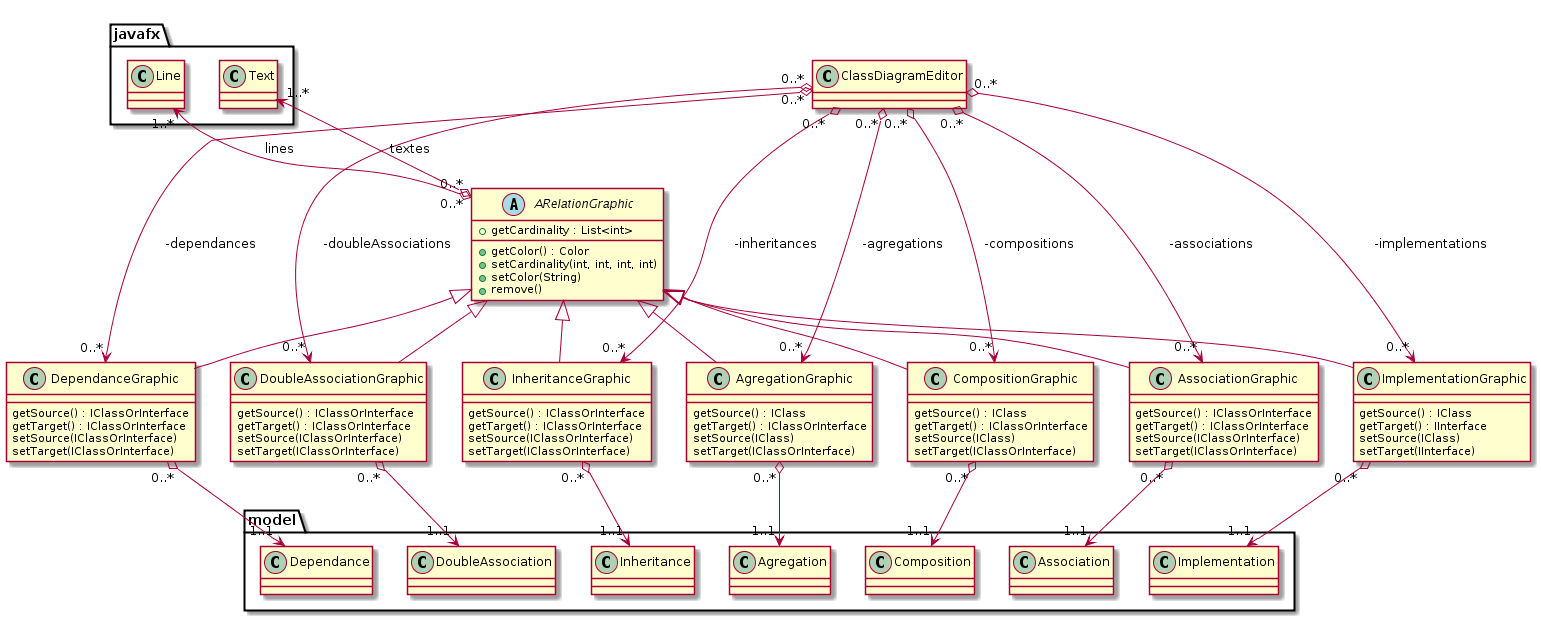

The diagram above was rendered by PlantUML. Its source (embedded in the PNG):
@startuml

class ClassDiagramEditor

package javafx {
    class Text
    class Line
}

package model {
    class Association
    class Composition
    class Agregation
    class DoubleAssociation
    class Dependance
    class Inheritance
    class Implementation
}

abstract ARelationGraphic

class AssociationGraphic
class CompositionGraphic
class AgregationGraphic
class DoubleAssociationGraphic
class DependanceGraphic
class InheritanceGraphic
class ImplementationGraphic

'-----------------------------
'---------DEFINITIONS
'----------------------------- 

abstract ARelationGraphic {
    + getCardinality : List<int>
    + getColor() : Color
    + setCardinality(int, int, int, int)
    + setColor(String)
    + remove()
}

class AssociationGraphic {
    getSource() : IClassOrInterface
    getTarget() : IClassOrInterface
    setSource(IClassOrInterface)
    setTarget(IClassOrInterface)
}
class CompositionGraphic {
    getSource() : IClass
    getTarget() : IClassOrInterface
    setSource(IClass)
    setTarget(IClassOrInterface)
}
class AgregationGraphic {
    getSource() : IClass
    getTarget() : IClassOrInterface
    setSource(IClass) 
    setTarget(IClassOrInterface)
}
class DoubleAssociationGraphic {
    getSource() : IClassOrInterface
    getTarget() : IClassOrInterface
    setSource(IClassOrInterface)
    setTarget(IClassOrInterface)
}
class DependanceGraphic {
    getSource() : IClassOrInterface
    getTarget() : IClassOrInterface
    setSource(IClassOrInterface)
    setTarget(IClassOrInterface)
}
class InheritanceGraphic {
    getSource() : IClassOrInterface
    getTarget() : IClassOrInterface
    setSource(IClassOrInterface)
    setTarget(IClassOrInterface)
}
class ImplementationGraphic {
    getSource() : IClass
    getTarget() : IInterface
    setSource(IClass)
    setTarget(IInterface)
}

'-----------------------------
'---------RELATIONS
'-----------------------------

ClassDiagramEditor "0..*" o---> "0..*" AssociationGraphic : -associations
ClassDiagramEditor "0..*" o---> "0..*" CompositionGraphic : -compositions
ClassDiagramEditor "0..*" o---> "0..*" AgregationGraphic : -agregations
ClassDiagramEditor "0..*" o---> "0..*" DoubleAssociationGraphic : -doubleAssociations
ClassDiagramEditor "0..*" o---> "0..*" DependanceGraphic : -dependances
ClassDiagramEditor "0..*" o---> "0..*" InheritanceGraphic : -inheritances
ClassDiagramEditor "0..*" o---> "0..*" ImplementationGraphic : -implementations

Line "1..*" <--o "0..*" ARelationGraphic : lines
Text "1..*" <--o "0..*" ARelationGraphic : textes

ARelationGraphic <|-- AssociationGraphic
ARelationGraphic <|-- CompositionGraphic
ARelationGraphic <|-- AgregationGraphic
ARelationGraphic <|-- DoubleAssociationGraphic
ARelationGraphic <|-- DependanceGraphic
ARelationGraphic <|-- InheritanceGraphic
ARelationGraphic <|-- ImplementationGraphic

AssociationGraphic "0..*" o--> "1..1" Association
CompositionGraphic "0..*" o--> "1..1" Composition
AgregationGraphic "0..*" o--> "1..1" Agregation
DoubleAssociationGraphic "0..*" o--> "1..1" DoubleAssociation
DependanceGraphic "0..*" o--> "1..1" Dependance
InheritanceGraphic "0..*" o--> "1..1" Inheritance
ImplementationGraphic "0..*" o--> "1..1" Implementation

@enduml